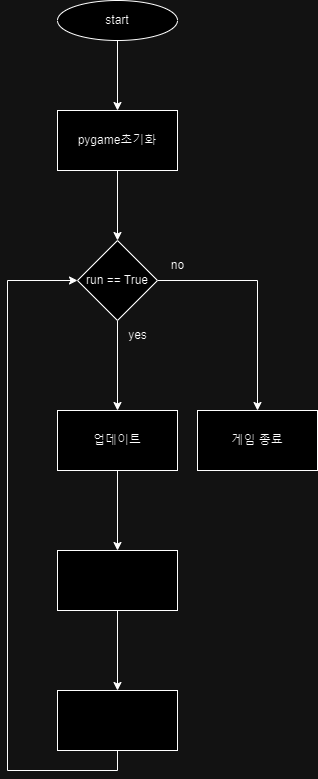

The diagram above was exported from draw.io. Its source (the exported page's mxGraphModel, read from the mxfile embedded in the PNG):
<mxGraphModel dx="1221" dy="725" grid="1" gridSize="10" guides="1" tooltips="1" connect="1" arrows="1" fold="1" page="1" pageScale="1" pageWidth="827" pageHeight="1169" math="0" shadow="0">
  <root>
    <mxCell id="WIyWlLk6GJQsqaUBKTNV-0" />
    <mxCell id="WIyWlLk6GJQsqaUBKTNV-1" parent="WIyWlLk6GJQsqaUBKTNV-0" />
    <mxCell id="U9104bYufesRvSmWZw6B-3" value="" style="edgeStyle=orthogonalEdgeStyle;rounded=0;orthogonalLoop=1;jettySize=auto;html=1;" edge="1" parent="WIyWlLk6GJQsqaUBKTNV-1" source="U9104bYufesRvSmWZw6B-0" target="U9104bYufesRvSmWZw6B-2">
      <mxGeometry relative="1" as="geometry" />
    </mxCell>
    <mxCell id="U9104bYufesRvSmWZw6B-0" value="start" style="ellipse;whiteSpace=wrap;html=1;" vertex="1" parent="WIyWlLk6GJQsqaUBKTNV-1">
      <mxGeometry x="140" y="40" width="120" height="40" as="geometry" />
    </mxCell>
    <mxCell id="U9104bYufesRvSmWZw6B-5" value="" style="edgeStyle=orthogonalEdgeStyle;rounded=0;orthogonalLoop=1;jettySize=auto;html=1;" edge="1" parent="WIyWlLk6GJQsqaUBKTNV-1" source="U9104bYufesRvSmWZw6B-2" target="U9104bYufesRvSmWZw6B-4">
      <mxGeometry relative="1" as="geometry" />
    </mxCell>
    <mxCell id="U9104bYufesRvSmWZw6B-2" value="pygame초기화" style="whiteSpace=wrap;html=1;" vertex="1" parent="WIyWlLk6GJQsqaUBKTNV-1">
      <mxGeometry x="140" y="150" width="120" height="60" as="geometry" />
    </mxCell>
    <mxCell id="U9104bYufesRvSmWZw6B-7" value="" style="edgeStyle=orthogonalEdgeStyle;rounded=0;orthogonalLoop=1;jettySize=auto;html=1;" edge="1" parent="WIyWlLk6GJQsqaUBKTNV-1" source="U9104bYufesRvSmWZw6B-4" target="U9104bYufesRvSmWZw6B-6">
      <mxGeometry relative="1" as="geometry" />
    </mxCell>
    <mxCell id="U9104bYufesRvSmWZw6B-14" value="" style="edgeStyle=orthogonalEdgeStyle;rounded=0;orthogonalLoop=1;jettySize=auto;html=1;" edge="1" parent="WIyWlLk6GJQsqaUBKTNV-1" source="U9104bYufesRvSmWZw6B-4" target="U9104bYufesRvSmWZw6B-13">
      <mxGeometry relative="1" as="geometry" />
    </mxCell>
    <mxCell id="U9104bYufesRvSmWZw6B-4" value="run == True" style="rhombus;whiteSpace=wrap;html=1;" vertex="1" parent="WIyWlLk6GJQsqaUBKTNV-1">
      <mxGeometry x="160" y="280" width="80" height="80" as="geometry" />
    </mxCell>
    <mxCell id="U9104bYufesRvSmWZw6B-9" value="" style="edgeStyle=orthogonalEdgeStyle;rounded=0;orthogonalLoop=1;jettySize=auto;html=1;" edge="1" parent="WIyWlLk6GJQsqaUBKTNV-1" source="U9104bYufesRvSmWZw6B-6" target="U9104bYufesRvSmWZw6B-8">
      <mxGeometry relative="1" as="geometry" />
    </mxCell>
    <mxCell id="U9104bYufesRvSmWZw6B-6" value="업데이트" style="whiteSpace=wrap;html=1;" vertex="1" parent="WIyWlLk6GJQsqaUBKTNV-1">
      <mxGeometry x="140" y="450" width="120" height="60" as="geometry" />
    </mxCell>
    <mxCell id="U9104bYufesRvSmWZw6B-11" value="" style="edgeStyle=orthogonalEdgeStyle;rounded=0;orthogonalLoop=1;jettySize=auto;html=1;" edge="1" parent="WIyWlLk6GJQsqaUBKTNV-1" source="U9104bYufesRvSmWZw6B-8" target="U9104bYufesRvSmWZw6B-10">
      <mxGeometry relative="1" as="geometry" />
    </mxCell>
    <mxCell id="U9104bYufesRvSmWZw6B-8" value="" style="whiteSpace=wrap;html=1;" vertex="1" parent="WIyWlLk6GJQsqaUBKTNV-1">
      <mxGeometry x="140" y="590" width="120" height="60" as="geometry" />
    </mxCell>
    <mxCell id="U9104bYufesRvSmWZw6B-12" style="edgeStyle=orthogonalEdgeStyle;rounded=0;orthogonalLoop=1;jettySize=auto;html=1;exitX=0.5;exitY=1;exitDx=0;exitDy=0;entryX=0;entryY=0.5;entryDx=0;entryDy=0;" edge="1" parent="WIyWlLk6GJQsqaUBKTNV-1" source="U9104bYufesRvSmWZw6B-10" target="U9104bYufesRvSmWZw6B-4">
      <mxGeometry relative="1" as="geometry">
        <Array as="points">
          <mxPoint x="200" y="810" />
          <mxPoint x="90" y="810" />
          <mxPoint x="90" y="320" />
        </Array>
      </mxGeometry>
    </mxCell>
    <mxCell id="U9104bYufesRvSmWZw6B-10" value="" style="whiteSpace=wrap;html=1;" vertex="1" parent="WIyWlLk6GJQsqaUBKTNV-1">
      <mxGeometry x="140" y="730" width="120" height="60" as="geometry" />
    </mxCell>
    <mxCell id="U9104bYufesRvSmWZw6B-13" value="게임 종료" style="whiteSpace=wrap;html=1;" vertex="1" parent="WIyWlLk6GJQsqaUBKTNV-1">
      <mxGeometry x="280" y="450" width="120" height="60" as="geometry" />
    </mxCell>
    <mxCell id="U9104bYufesRvSmWZw6B-15" value="yes" style="text;html=1;align=center;verticalAlign=middle;resizable=0;points=[];autosize=1;strokeColor=none;fillColor=none;" vertex="1" parent="WIyWlLk6GJQsqaUBKTNV-1">
      <mxGeometry x="200" y="360" width="40" height="30" as="geometry" />
    </mxCell>
    <mxCell id="U9104bYufesRvSmWZw6B-16" value="no" style="text;html=1;align=center;verticalAlign=middle;resizable=0;points=[];autosize=1;strokeColor=none;fillColor=none;" vertex="1" parent="WIyWlLk6GJQsqaUBKTNV-1">
      <mxGeometry x="240" y="290" width="40" height="30" as="geometry" />
    </mxCell>
  </root>
</mxGraphModel>